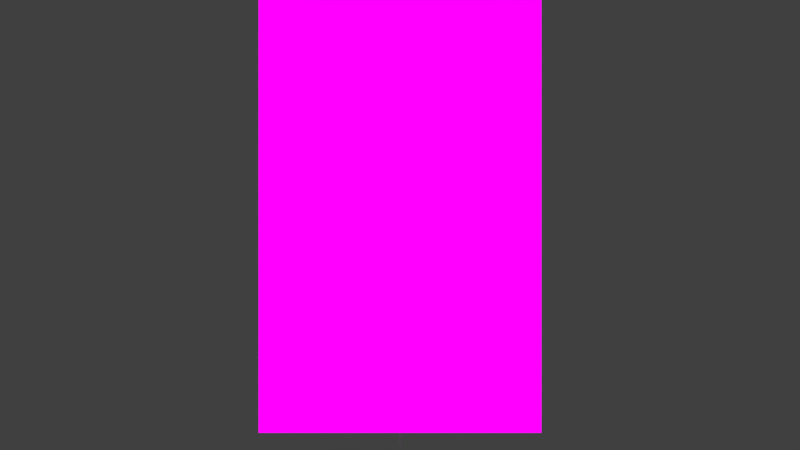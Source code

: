 # Source: dg-tree-transparent.blend  (saved by Blender 2.72.0; exported with 4.5.12 LTS)
import bpy
from mathutils import Matrix  # noqa: F401  (used for matrix-valued properties, if any)

bpy.ops.wm.read_factory_settings(use_empty=True)
scene = bpy.context.scene
scene.name = 'Scene'

# ---- collections
col_collection_1 = bpy.data.collections.new('Collection 1'); scene.collection.children.link(col_collection_1)

# ---- images (referenced by path relative to the original .blend; pixels are not part of the script)
import os
ASSET_DIR = os.environ.get("B2B_ASSET_DIR", "")  # directory of the original .blend (textures are referenced by path, not embedded)
HERE = os.path.dirname(os.path.abspath(__file__))  # packed textures are extracted next to this script under _unpacked/

def load_image(name, relpath, width, height, colorspace="sRGB"):
    """Load a texture the original file referenced (path relative to the .blend, or extracted next to this script)."""
    p = next((c for c in (os.path.join(HERE, relpath), os.path.join(ASSET_DIR, relpath)) if relpath and os.path.exists(c)), "")
    if p:
        img = bpy.data.images.load(p, check_existing=True)
        img.name = name
    else:  # same state as the original file: an image datablock whose file is absent (Cycles renders it pink)
        img = bpy.data.images.new(name, width, height)
        img.source = "FILE"
        img.filepath = "//" + (relpath or name)
    img.colorspace_settings.name = colorspace
    return img
img_green_tree_transparent_clipart_picture_png = load_image('Green_Tree_Transparent_Clipart_Picture.png', 'Green_Tree_Transparent_Clipart_Picture.png', 1024, 1024, 'sRGB')

# ---- materials (node trees are filled in below, after node groups)
mat_material_001 = bpy.data.materials.new('Material.001')
mat_material_001.alpha_threshold = 0.0
mat_material_001.roughness = 0.5

# ---- material node trees
mat_material_001.use_nodes = True; mat_material_001.node_tree.nodes.clear()
_N = mat_material_001.node_tree.nodes; _L = mat_material_001.node_tree.links
n0 = _N.new('ShaderNodeUVMap'); n0.name = 'UV Map'; n0.location = (-552, 157)
n1 = _N.new('ShaderNodeOutputMaterial'); n1.name = 'Material Output'; n1.location = (401, 281)
n2 = _N.new('ShaderNodeTexImage'); n2.name = 'Image Texture'; n2.location = (-352, 334)
n2.width = 140
n2.image = img_green_tree_transparent_clipart_picture_png
n3 = _N.new('ShaderNodeMixShader'); n3.name = 'Mix Shader'; n3.location = (198, 301)
n4 = _N.new('ShaderNodeBsdfTransparent'); n4.name = 'Transparent BSDF'; n4.location = (-110, 237)
n5 = _N.new('ShaderNodeEmission'); n5.name = 'Emission'; n5.location = (-99, 374)
_L.new(n0.outputs[0], n2.inputs[0])
_L.new(n2.outputs[0], n5.inputs[0])
_L.new(n2.outputs[1], n3.inputs[0])
_L.new(n4.outputs[0], n3.inputs[1])
_L.new(n3.outputs[0], n1.inputs[0])
_L.new(n5.outputs[0], n3.inputs[2])
n1.is_active_output = True

# ---- world
world_world = bpy.data.worlds.new('World'); scene.world = world_world
world_world.color = (0.05088, 0.05088, 0.05088)
world_world.use_sun_shadow = False
world_world.sun_shadow_jitter_overblur = 0.0
world_world.cycles.sampling_method = 'MANUAL'
world_world.cycles.sample_map_resolution = 256

# ---- cameras
cam_camera = bpy.data.cameras.new('Camera')
cam_camera.clip_end = 100.0
cam_camera.lens = 35.0
cam_camera.sensor_width = 32.0
cam_camera.sensor_height = 18.0
cam_camera.ortho_scale = 7.314
cam_camera.dof.focus_distance = 0.0

# ---- lights
light_lamp = bpy.data.lights.new('Lamp', 'POINT')
light_lamp.transmission_factor = 0.0
light_lamp.cutoff_distance = 30.0
light_lamp.energy = 100.0
light_lamp.shadow_buffer_clip_start = 1.001
light_lamp.shadow_soft_size = 1.524
light_lamp.shadow_maximum_resolution = 0.006
light_lamp.use_absolute_resolution = True
light_lamp.cycles.use_multiple_importance_sampling = False

# ---- meshes
me_plane_001 = bpy.data.meshes.new('Plane.001')
me_plane_001.from_pydata([(-1.244, -1.0, 0.0), (1.244, -1.0, 0.0), (-1.244, 1.0, 0.0), (1.244, 1.0, 0.0)], [], [(0, 1, 3, 2)])
_uv = me_plane_001.uv_layers.new(name='UVMap')
_uv.uv.foreach_set('vector', [0.05014, 9.997e-05, 0.9499, 9.997e-05, 0.9499, 0.9999, 0.05014, 0.9999])
me_plane_001.materials.append(mat_material_001)
me_plane_001.use_remesh_preserve_volume = False
me_plane_001.use_remesh_preserve_attributes = False
me_plane_001.use_mirror_vertex_groups = False
me_plane_001.update()
me_plane = bpy.data.meshes.new('Plane')
me_plane.from_pydata([(-1.244, -1.0, 0.0), (1.244, -1.0, 0.0), (-1.244, 1.0, 0.0), (1.244, 1.0, 0.0)], [], [(0, 1, 3, 2)])
_uv = me_plane.uv_layers.new(name='UVMap')
_uv.uv.foreach_set('vector', [0.05014, 9.997e-05, 0.9499, 9.997e-05, 0.9499, 0.9999, 0.05014, 0.9999])
me_plane.materials.append(mat_material_001)
me_plane.use_remesh_preserve_volume = False
me_plane.use_remesh_preserve_attributes = False
me_plane.use_mirror_vertex_groups = False
me_plane.update()

# ---- objects
ob_plane_001 = bpy.data.objects.new('Plane.001', me_plane_001)
ob_plane = bpy.data.objects.new('Plane', me_plane)
ob_lamp = bpy.data.objects.new('Lamp', light_lamp)
ob_camera = bpy.data.objects.new('Camera', cam_camera)

# ---- transforms, parenting, visibility, modifiers, constraints
ob_plane_001.location = (0.0, 0.0, 2.0)
ob_plane_001.rotation_euler = (1.571, -0.0, 1.571)
ob_plane_001.scale = (1.0, 2.0, 0.9471)
ob_plane_001.lineart.crease_threshold = 0.0
ob_plane.location = (0.0, 0.0, 2.0)
ob_plane.rotation_euler = (1.571, 0.0, 0.0)
ob_plane.scale = (1.0, 2.0, 0.9471)
ob_plane.lineart.crease_threshold = 0.0
ob_lamp.location = (3.566, -3.858, 6.095)
ob_lamp.rotation_euler = (0.6503, 0.05522, 1.866)
ob_lamp.lock_rotations_4d = False
ob_lamp.empty_display_type = 'ARROWS'
ob_lamp.color = (0.0, 0.0, 0.0, 0.0)
ob_lamp.lineart.crease_threshold = 0.0
ob_camera.location = (0.0, -7.689, 1.826)
ob_camera.rotation_euler = (1.571, 0.0, 0.0)
ob_camera.lock_rotations_4d = False
ob_camera.empty_display_type = 'ARROWS'
ob_camera.color = (0.0, 0.0, 0.0, 0.0)
ob_camera.display_type = 'WIRE'
ob_camera.lineart.crease_threshold = 0.0

# ---- collection membership
col_collection_1.objects.link(ob_plane_001)
col_collection_1.objects.link(ob_plane)
col_collection_1.objects.link(ob_lamp)
col_collection_1.objects.link(ob_camera)

# ---- scene / render settings (as saved in the file)
scene.camera = ob_camera
scene.frame_start = 1; scene.frame_end = 250; scene.frame_set(162)
scene.render.engine = 'CYCLES'
scene.render.resolution_percentage = 50
scene.render.dither_intensity = 0.0
scene.cycles.use_denoising = False
scene.cycles.samples = 10
scene.cycles.sampling_pattern = 'TABULATED_SOBOL'
scene.cycles.light_sampling_threshold = 0.0
scene.cycles.use_adaptive_sampling = False
scene.cycles.use_light_tree = False
scene.cycles.blur_glossy = 0.0
scene.cycles.pixel_filter_type = 'GAUSSIAN'
scene.cycles.sample_clamp_indirect = 0.0
scene.view_settings.view_transform = 'Standard'
bpy.context.view_layer.update()
